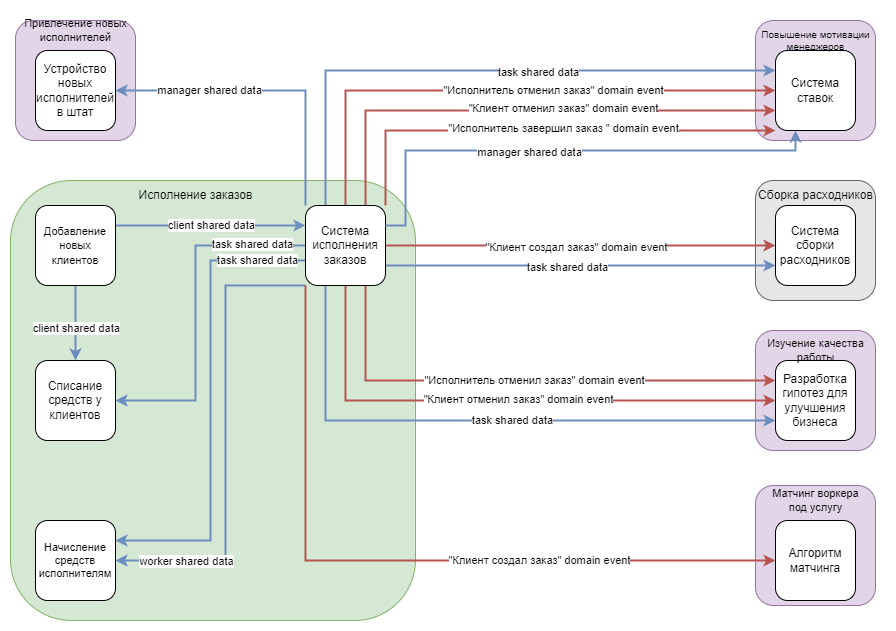

The diagram above was exported from draw.io. Its source (the exported page's mxGraphModel, read from the mxfile embedded in the PNG):
<mxGraphModel dx="1793" dy="1055" grid="1" gridSize="10" guides="1" tooltips="1" connect="1" arrows="1" fold="1" page="1" pageScale="1" pageWidth="827" pageHeight="1169" math="0" shadow="0">
  <root>
    <mxCell id="0" />
    <mxCell id="1" parent="0" />
    <mxCell id="-d-Q6MeKnVGko1SuWgzG-1" value="" style="rounded=1;whiteSpace=wrap;html=1;fillColor=#d5e8d4;strokeColor=#82b366;" vertex="1" parent="1">
      <mxGeometry x="35" y="480" width="405" height="440" as="geometry" />
    </mxCell>
    <mxCell id="-d-Q6MeKnVGko1SuWgzG-13" value="" style="rounded=1;whiteSpace=wrap;html=1;fillColor=#e1d5e7;strokeColor=#9673a6;" vertex="1" parent="1">
      <mxGeometry x="40" y="320" width="120" height="120" as="geometry" />
    </mxCell>
    <mxCell id="-d-Q6MeKnVGko1SuWgzG-11" value="" style="rounded=1;whiteSpace=wrap;html=1;fillColor=#e1d5e7;strokeColor=#9673a6;" vertex="1" parent="1">
      <mxGeometry x="780" y="785" width="120" height="120" as="geometry" />
    </mxCell>
    <mxCell id="-d-Q6MeKnVGko1SuWgzG-9" value="" style="rounded=1;whiteSpace=wrap;html=1;fillColor=#e1d5e7;strokeColor=#9673a6;" vertex="1" parent="1">
      <mxGeometry x="780" y="630" width="120" height="120" as="geometry" />
    </mxCell>
    <mxCell id="-d-Q6MeKnVGko1SuWgzG-6" value="" style="rounded=1;whiteSpace=wrap;html=1;fillColor=#E6E6E6;strokeColor=#666666;fontColor=#333333;" vertex="1" parent="1">
      <mxGeometry x="780" y="480" width="120" height="120" as="geometry" />
    </mxCell>
    <mxCell id="-d-Q6MeKnVGko1SuWgzG-8" value="Сборка расходников" style="text;html=1;align=center;verticalAlign=middle;resizable=0;points=[];autosize=1;strokeColor=none;fillColor=none;" vertex="1" parent="1">
      <mxGeometry x="770" y="480" width="140" height="30" as="geometry" />
    </mxCell>
    <mxCell id="HScQauIaBA3DNNaaYkHM-6" value="" style="rounded=1;whiteSpace=wrap;html=1;fillColor=#e1d5e7;strokeColor=#9673a6;" parent="1" vertex="1">
      <mxGeometry x="780" y="320" width="120" height="120" as="geometry" />
    </mxCell>
    <mxCell id="FXwzLCWcbfkPv1vozMQk-4" value="Устройство новых исполнителей в штат" style="whiteSpace=wrap;html=1;aspect=fixed;rounded=1;" parent="1" vertex="1">
      <mxGeometry x="60" y="350" width="80" height="80" as="geometry" />
    </mxCell>
    <mxCell id="FXwzLCWcbfkPv1vozMQk-10" style="edgeStyle=orthogonalEdgeStyle;rounded=0;orthogonalLoop=1;jettySize=auto;html=1;entryX=0;entryY=0.75;entryDx=0;entryDy=0;fillColor=#dae8fc;strokeColor=#6c8ebf;strokeWidth=2;exitX=1;exitY=0.75;exitDx=0;exitDy=0;" parent="1" source="FXwzLCWcbfkPv1vozMQk-5" target="FXwzLCWcbfkPv1vozMQk-6" edge="1">
      <mxGeometry relative="1" as="geometry" />
    </mxCell>
    <mxCell id="FXwzLCWcbfkPv1vozMQk-11" value="task shared data" style="edgeLabel;html=1;align=center;verticalAlign=middle;resizable=0;points=[];" parent="FXwzLCWcbfkPv1vozMQk-10" vertex="1" connectable="0">
      <mxGeometry x="-0.0727" y="-1" relative="1" as="geometry">
        <mxPoint as="offset" />
      </mxGeometry>
    </mxCell>
    <mxCell id="FXwzLCWcbfkPv1vozMQk-12" style="edgeStyle=orthogonalEdgeStyle;rounded=0;orthogonalLoop=1;jettySize=auto;html=1;entryX=0;entryY=0.75;entryDx=0;entryDy=0;strokeColor=#6c8ebf;strokeWidth=2;align=center;verticalAlign=middle;fontFamily=Helvetica;fontSize=11;fontColor=default;labelBackgroundColor=default;endArrow=classic;fillColor=#dae8fc;exitX=0.25;exitY=1;exitDx=0;exitDy=0;" parent="1" source="FXwzLCWcbfkPv1vozMQk-5" target="FXwzLCWcbfkPv1vozMQk-8" edge="1">
      <mxGeometry relative="1" as="geometry">
        <Array as="points">
          <mxPoint x="350" y="720" />
        </Array>
      </mxGeometry>
    </mxCell>
    <mxCell id="FXwzLCWcbfkPv1vozMQk-13" value="task shared data" style="edgeLabel;html=1;align=center;verticalAlign=middle;resizable=0;points=[];rounded=0;strokeColor=#6c8ebf;strokeWidth=2;fontFamily=Helvetica;fontSize=11;fontColor=default;labelBackgroundColor=default;fillColor=#dae8fc;" parent="FXwzLCWcbfkPv1vozMQk-12" vertex="1" connectable="0">
      <mxGeometry x="0.3731" y="1" relative="1" as="geometry">
        <mxPoint x="-80" as="offset" />
      </mxGeometry>
    </mxCell>
    <mxCell id="FXwzLCWcbfkPv1vozMQk-14" style="edgeStyle=orthogonalEdgeStyle;rounded=0;orthogonalLoop=1;jettySize=auto;html=1;entryX=0;entryY=0.25;entryDx=0;entryDy=0;strokeColor=#6c8ebf;strokeWidth=2;align=center;verticalAlign=middle;fontFamily=Helvetica;fontSize=11;fontColor=default;labelBackgroundColor=default;endArrow=classic;fillColor=#dae8fc;exitX=0.25;exitY=0;exitDx=0;exitDy=0;" parent="1" source="FXwzLCWcbfkPv1vozMQk-5" target="FXwzLCWcbfkPv1vozMQk-9" edge="1">
      <mxGeometry relative="1" as="geometry" />
    </mxCell>
    <mxCell id="FXwzLCWcbfkPv1vozMQk-15" value="task shared data" style="edgeLabel;html=1;align=center;verticalAlign=middle;resizable=0;points=[];rounded=0;strokeColor=#6c8ebf;strokeWidth=2;fontFamily=Helvetica;fontSize=11;fontColor=default;labelBackgroundColor=default;fillColor=#dae8fc;" parent="FXwzLCWcbfkPv1vozMQk-14" vertex="1" connectable="0">
      <mxGeometry x="-0.0154" y="-1" relative="1" as="geometry">
        <mxPoint x="60" as="offset" />
      </mxGeometry>
    </mxCell>
    <mxCell id="FXwzLCWcbfkPv1vozMQk-16" style="edgeStyle=orthogonalEdgeStyle;rounded=0;orthogonalLoop=1;jettySize=auto;html=1;entryX=0;entryY=0.5;entryDx=0;entryDy=0;strokeWidth=2;fillColor=#f8cecc;strokeColor=#b85450;exitX=1;exitY=0.5;exitDx=0;exitDy=0;" parent="1" source="FXwzLCWcbfkPv1vozMQk-5" target="FXwzLCWcbfkPv1vozMQk-6" edge="1">
      <mxGeometry relative="1" as="geometry">
        <mxPoint x="410" y="380" as="sourcePoint" />
        <Array as="points">
          <mxPoint x="610" y="545" />
          <mxPoint x="610" y="545" />
        </Array>
      </mxGeometry>
    </mxCell>
    <mxCell id="FXwzLCWcbfkPv1vozMQk-17" value="&quot;Клиент создал заказ&quot; domain event" style="edgeLabel;html=1;align=center;verticalAlign=middle;resizable=0;points=[];" parent="FXwzLCWcbfkPv1vozMQk-16" vertex="1" connectable="0">
      <mxGeometry x="-0.025" y="-1" relative="1" as="geometry">
        <mxPoint as="offset" />
      </mxGeometry>
    </mxCell>
    <mxCell id="FXwzLCWcbfkPv1vozMQk-18" style="edgeStyle=orthogonalEdgeStyle;rounded=0;orthogonalLoop=1;jettySize=auto;html=1;exitX=0.5;exitY=1;exitDx=0;exitDy=0;entryX=0;entryY=0.5;entryDx=0;entryDy=0;strokeColor=#b85450;strokeWidth=2;align=center;verticalAlign=middle;fontFamily=Helvetica;fontSize=11;fontColor=default;labelBackgroundColor=default;endArrow=classic;fillColor=#f8cecc;" parent="1" source="FXwzLCWcbfkPv1vozMQk-5" target="FXwzLCWcbfkPv1vozMQk-8" edge="1">
      <mxGeometry relative="1" as="geometry">
        <Array as="points">
          <mxPoint x="370" y="700" />
        </Array>
      </mxGeometry>
    </mxCell>
    <mxCell id="FXwzLCWcbfkPv1vozMQk-19" value="&quot;Клиент отменил заказ&quot; domain event" style="edgeLabel;html=1;align=center;verticalAlign=middle;resizable=0;points=[];" parent="FXwzLCWcbfkPv1vozMQk-18" vertex="1" connectable="0">
      <mxGeometry x="-0.0174" y="2" relative="1" as="geometry">
        <mxPoint x="20" as="offset" />
      </mxGeometry>
    </mxCell>
    <mxCell id="FXwzLCWcbfkPv1vozMQk-20" style="edgeStyle=orthogonalEdgeStyle;rounded=0;orthogonalLoop=1;jettySize=auto;html=1;exitX=0.75;exitY=1;exitDx=0;exitDy=0;entryX=0;entryY=0.25;entryDx=0;entryDy=0;strokeColor=#b85450;strokeWidth=2;align=center;verticalAlign=middle;fontFamily=Helvetica;fontSize=11;fontColor=default;labelBackgroundColor=default;endArrow=classic;fillColor=#f8cecc;" parent="1" source="FXwzLCWcbfkPv1vozMQk-5" target="FXwzLCWcbfkPv1vozMQk-8" edge="1">
      <mxGeometry relative="1" as="geometry">
        <Array as="points">
          <mxPoint x="390" y="680" />
        </Array>
      </mxGeometry>
    </mxCell>
    <mxCell id="FXwzLCWcbfkPv1vozMQk-21" value="&quot;Исполнитель отменил заказ&quot; domain event" style="edgeLabel;html=1;align=center;verticalAlign=middle;resizable=0;points=[];rounded=0;strokeColor=#b85450;strokeWidth=2;fontFamily=Helvetica;fontSize=11;fontColor=default;labelBackgroundColor=default;fillColor=#f8cecc;" parent="FXwzLCWcbfkPv1vozMQk-20" vertex="1" connectable="0">
      <mxGeometry x="-0.3077" y="1" relative="1" as="geometry">
        <mxPoint x="88" as="offset" />
      </mxGeometry>
    </mxCell>
    <mxCell id="FXwzLCWcbfkPv1vozMQk-22" style="edgeStyle=orthogonalEdgeStyle;rounded=0;orthogonalLoop=1;jettySize=auto;html=1;strokeColor=#b85450;strokeWidth=2;align=center;verticalAlign=middle;fontFamily=Helvetica;fontSize=11;fontColor=default;labelBackgroundColor=default;endArrow=classic;fillColor=#f8cecc;entryX=0;entryY=0.5;entryDx=0;entryDy=0;" parent="1" source="FXwzLCWcbfkPv1vozMQk-5" target="FXwzLCWcbfkPv1vozMQk-9" edge="1">
      <mxGeometry relative="1" as="geometry">
        <mxPoint x="680" y="420" as="targetPoint" />
        <Array as="points">
          <mxPoint x="370" y="390" />
        </Array>
      </mxGeometry>
    </mxCell>
    <mxCell id="FXwzLCWcbfkPv1vozMQk-24" value="&quot;Исполнитель отменил заказ&quot; domain event" style="edgeLabel;html=1;align=center;verticalAlign=middle;resizable=0;points=[];" parent="FXwzLCWcbfkPv1vozMQk-22" vertex="1" connectable="0">
      <mxGeometry x="-0.3288" y="-3" relative="1" as="geometry">
        <mxPoint x="140" y="-4" as="offset" />
      </mxGeometry>
    </mxCell>
    <mxCell id="FXwzLCWcbfkPv1vozMQk-25" style="edgeStyle=orthogonalEdgeStyle;rounded=0;orthogonalLoop=1;jettySize=auto;html=1;exitX=0.75;exitY=0;exitDx=0;exitDy=0;entryX=0;entryY=0.75;entryDx=0;entryDy=0;strokeColor=#b85450;strokeWidth=2;align=center;verticalAlign=middle;fontFamily=Helvetica;fontSize=11;fontColor=default;labelBackgroundColor=default;endArrow=classic;fillColor=#f8cecc;" parent="1" source="FXwzLCWcbfkPv1vozMQk-5" target="FXwzLCWcbfkPv1vozMQk-9" edge="1">
      <mxGeometry relative="1" as="geometry">
        <Array as="points">
          <mxPoint x="390" y="410" />
        </Array>
      </mxGeometry>
    </mxCell>
    <mxCell id="FXwzLCWcbfkPv1vozMQk-26" value="&quot;Клиент отменил заказ&quot; domain event" style="edgeLabel;html=1;align=center;verticalAlign=middle;resizable=0;points=[];rounded=0;strokeColor=#b85450;strokeWidth=2;fontFamily=Helvetica;fontSize=11;fontColor=default;labelBackgroundColor=default;fillColor=#f8cecc;" parent="FXwzLCWcbfkPv1vozMQk-25" vertex="1" connectable="0">
      <mxGeometry x="-0.5525" y="3" relative="1" as="geometry">
        <mxPoint x="180" as="offset" />
      </mxGeometry>
    </mxCell>
    <mxCell id="FXwzLCWcbfkPv1vozMQk-29" style="edgeStyle=orthogonalEdgeStyle;rounded=0;orthogonalLoop=1;jettySize=auto;html=1;exitX=1;exitY=0;exitDx=0;exitDy=0;entryX=0;entryY=1;entryDx=0;entryDy=0;strokeColor=#b85450;strokeWidth=2;align=center;verticalAlign=middle;fontFamily=Helvetica;fontSize=11;fontColor=default;labelBackgroundColor=default;endArrow=classic;fillColor=#f8cecc;" parent="1" source="FXwzLCWcbfkPv1vozMQk-5" target="FXwzLCWcbfkPv1vozMQk-9" edge="1">
      <mxGeometry relative="1" as="geometry">
        <Array as="points">
          <mxPoint x="410" y="430" />
        </Array>
      </mxGeometry>
    </mxCell>
    <mxCell id="FXwzLCWcbfkPv1vozMQk-31" value="&quot;Исполнитель завершил заказ&lt;span style=&quot;color: light-dark(rgb(0, 0, 0), rgb(255, 255, 255));&quot;&gt;&amp;nbsp;&quot; domain event&lt;/span&gt;" style="edgeLabel;html=1;align=center;verticalAlign=middle;resizable=0;points=[];labelBackgroundColor=default;" parent="FXwzLCWcbfkPv1vozMQk-29" vertex="1" connectable="0">
      <mxGeometry x="-0.8169" y="-1" relative="1" as="geometry">
        <mxPoint x="176" y="-35" as="offset" />
      </mxGeometry>
    </mxCell>
    <mxCell id="22VAuJL9Of5hzlI6LCMu-8" style="edgeStyle=orthogonalEdgeStyle;rounded=0;orthogonalLoop=1;jettySize=auto;html=1;entryX=1;entryY=0.5;entryDx=0;entryDy=0;exitX=0;exitY=0;exitDx=0;exitDy=0;strokeColor=#6c8ebf;strokeWidth=2;align=center;verticalAlign=middle;fontFamily=Helvetica;fontSize=11;fontColor=default;labelBackgroundColor=default;endArrow=classic;fillColor=#dae8fc;" parent="1" source="FXwzLCWcbfkPv1vozMQk-5" target="FXwzLCWcbfkPv1vozMQk-4" edge="1">
      <mxGeometry relative="1" as="geometry" />
    </mxCell>
    <mxCell id="22VAuJL9Of5hzlI6LCMu-9" value="manager shared data" style="edgeLabel;html=1;align=center;verticalAlign=middle;resizable=0;points=[];rounded=0;strokeColor=#6c8ebf;strokeWidth=2;fontFamily=Helvetica;fontSize=11;fontColor=default;labelBackgroundColor=default;fillColor=#dae8fc;" parent="22VAuJL9Of5hzlI6LCMu-8" vertex="1" connectable="0">
      <mxGeometry x="0.3836" y="2" relative="1" as="geometry">
        <mxPoint y="-3" as="offset" />
      </mxGeometry>
    </mxCell>
    <mxCell id="oCAEOJP_YbTLE_1cRwXH-3" style="edgeStyle=orthogonalEdgeStyle;rounded=0;orthogonalLoop=1;jettySize=auto;html=1;exitX=0;exitY=1;exitDx=0;exitDy=0;entryX=1;entryY=0.5;entryDx=0;entryDy=0;strokeColor=#6c8ebf;strokeWidth=2;align=center;verticalAlign=middle;fontFamily=Helvetica;fontSize=11;fontColor=default;labelBackgroundColor=default;endArrow=classic;fillColor=#dae8fc;" parent="1" source="FXwzLCWcbfkPv1vozMQk-5" target="oCAEOJP_YbTLE_1cRwXH-2" edge="1">
      <mxGeometry relative="1" as="geometry">
        <Array as="points">
          <mxPoint x="250" y="585" />
          <mxPoint x="250" y="860" />
        </Array>
      </mxGeometry>
    </mxCell>
    <mxCell id="oCAEOJP_YbTLE_1cRwXH-4" value="worker shared data" style="edgeLabel;html=1;align=center;verticalAlign=middle;resizable=0;points=[];" parent="oCAEOJP_YbTLE_1cRwXH-3" vertex="1" connectable="0">
      <mxGeometry x="-0.3333" y="-2" relative="1" as="geometry">
        <mxPoint x="-38" y="200" as="offset" />
      </mxGeometry>
    </mxCell>
    <mxCell id="oCAEOJP_YbTLE_1cRwXH-5" style="edgeStyle=orthogonalEdgeStyle;rounded=0;orthogonalLoop=1;jettySize=auto;html=1;exitX=0;exitY=1;exitDx=0;exitDy=0;entryX=0;entryY=0.5;entryDx=0;entryDy=0;strokeColor=#b85450;strokeWidth=2;align=center;verticalAlign=middle;fontFamily=Helvetica;fontSize=11;fontColor=default;labelBackgroundColor=default;endArrow=classic;fillColor=#f8cecc;" parent="1" source="FXwzLCWcbfkPv1vozMQk-5" target="oCAEOJP_YbTLE_1cRwXH-1" edge="1">
      <mxGeometry relative="1" as="geometry" />
    </mxCell>
    <mxCell id="oCAEOJP_YbTLE_1cRwXH-6" value="&quot;Клиент создал заказ&quot; domain event" style="edgeLabel;html=1;align=center;verticalAlign=middle;resizable=0;points=[];" parent="oCAEOJP_YbTLE_1cRwXH-5" vertex="1" connectable="0">
      <mxGeometry x="0.3664" y="-2" relative="1" as="geometry">
        <mxPoint y="-3" as="offset" />
      </mxGeometry>
    </mxCell>
    <mxCell id="HScQauIaBA3DNNaaYkHM-1" style="edgeStyle=orthogonalEdgeStyle;rounded=0;orthogonalLoop=1;jettySize=auto;html=1;entryX=1;entryY=0.5;entryDx=0;entryDy=0;strokeColor=#6c8ebf;strokeWidth=2;align=center;verticalAlign=middle;fontFamily=Helvetica;fontSize=11;fontColor=default;labelBackgroundColor=default;endArrow=classic;fillColor=#dae8fc;" parent="1" source="FXwzLCWcbfkPv1vozMQk-5" target="FXwzLCWcbfkPv1vozMQk-7" edge="1">
      <mxGeometry relative="1" as="geometry">
        <Array as="points">
          <mxPoint x="220" y="545" />
          <mxPoint x="220" y="700" />
        </Array>
      </mxGeometry>
    </mxCell>
    <mxCell id="HScQauIaBA3DNNaaYkHM-3" value="task shared data" style="edgeLabel;html=1;align=center;verticalAlign=middle;resizable=0;points=[];" parent="HScQauIaBA3DNNaaYkHM-1" vertex="1" connectable="0">
      <mxGeometry x="-0.586" y="-1" relative="1" as="geometry">
        <mxPoint x="18" y="-1" as="offset" />
      </mxGeometry>
    </mxCell>
    <mxCell id="HScQauIaBA3DNNaaYkHM-2" style="edgeStyle=orthogonalEdgeStyle;rounded=0;orthogonalLoop=1;jettySize=auto;html=1;entryX=1;entryY=0.25;entryDx=0;entryDy=0;strokeColor=#6c8ebf;strokeWidth=2;align=center;verticalAlign=middle;fontFamily=Helvetica;fontSize=11;fontColor=default;labelBackgroundColor=default;endArrow=classic;fillColor=#dae8fc;" parent="1" source="FXwzLCWcbfkPv1vozMQk-5" target="oCAEOJP_YbTLE_1cRwXH-2" edge="1">
      <mxGeometry relative="1" as="geometry">
        <Array as="points">
          <mxPoint x="235" y="560" />
          <mxPoint x="235" y="840" />
        </Array>
      </mxGeometry>
    </mxCell>
    <mxCell id="HScQauIaBA3DNNaaYkHM-4" value="task shared data" style="edgeLabel;html=1;align=center;verticalAlign=middle;resizable=0;points=[];" parent="HScQauIaBA3DNNaaYkHM-2" vertex="1" connectable="0">
      <mxGeometry x="-0.7049" y="4" relative="1" as="geometry">
        <mxPoint x="20" y="-5" as="offset" />
      </mxGeometry>
    </mxCell>
    <mxCell id="FXwzLCWcbfkPv1vozMQk-5" value="Система исполнения заказов" style="whiteSpace=wrap;html=1;aspect=fixed;rounded=1;strokeColor=default;align=center;verticalAlign=middle;fontFamily=Helvetica;fontSize=12;fontColor=default;fillColor=default;" parent="1" vertex="1">
      <mxGeometry x="330" y="505" width="80" height="80" as="geometry" />
    </mxCell>
    <mxCell id="FXwzLCWcbfkPv1vozMQk-6" value="Система сборки расходников" style="whiteSpace=wrap;html=1;aspect=fixed;rounded=1;strokeColor=default;align=center;verticalAlign=middle;fontFamily=Helvetica;fontSize=12;fontColor=default;fillColor=default;" parent="1" vertex="1">
      <mxGeometry x="800" y="505" width="80" height="80" as="geometry" />
    </mxCell>
    <mxCell id="FXwzLCWcbfkPv1vozMQk-7" value="Списание средств у клиентов" style="whiteSpace=wrap;html=1;aspect=fixed;rounded=1;strokeColor=default;align=center;verticalAlign=middle;fontFamily=Helvetica;fontSize=12;fontColor=default;fillColor=default;" parent="1" vertex="1">
      <mxGeometry x="60" y="660" width="80" height="80" as="geometry" />
    </mxCell>
    <mxCell id="FXwzLCWcbfkPv1vozMQk-8" value="Разработка гипотез для улучшения бизнеса" style="whiteSpace=wrap;html=1;aspect=fixed;rounded=1;strokeColor=default;align=center;verticalAlign=middle;fontFamily=Helvetica;fontSize=12;fontColor=default;fillColor=default;" parent="1" vertex="1">
      <mxGeometry x="800" y="660" width="80" height="80" as="geometry" />
    </mxCell>
    <mxCell id="FXwzLCWcbfkPv1vozMQk-9" value="Система ставок" style="whiteSpace=wrap;html=1;aspect=fixed;rounded=1;strokeColor=default;align=center;verticalAlign=middle;fontFamily=Helvetica;fontSize=12;fontColor=default;fillColor=default;" parent="1" vertex="1">
      <mxGeometry x="800" y="350" width="80" height="80" as="geometry" />
    </mxCell>
    <mxCell id="22VAuJL9Of5hzlI6LCMu-4" style="edgeStyle=orthogonalEdgeStyle;rounded=0;orthogonalLoop=1;jettySize=auto;html=1;entryX=0;entryY=0.25;entryDx=0;entryDy=0;strokeColor=#6c8ebf;strokeWidth=2;align=center;verticalAlign=middle;fontFamily=Helvetica;fontSize=11;fontColor=default;labelBackgroundColor=default;endArrow=classic;fillColor=#dae8fc;exitX=1;exitY=0.25;exitDx=0;exitDy=0;" parent="1" source="22VAuJL9Of5hzlI6LCMu-3" target="FXwzLCWcbfkPv1vozMQk-5" edge="1">
      <mxGeometry relative="1" as="geometry" />
    </mxCell>
    <mxCell id="22VAuJL9Of5hzlI6LCMu-5" value="client shared data" style="edgeLabel;html=1;align=center;verticalAlign=middle;resizable=0;points=[];rounded=0;strokeColor=#6c8ebf;strokeWidth=2;fontFamily=Helvetica;fontSize=11;fontColor=default;labelBackgroundColor=default;fillColor=#dae8fc;" parent="22VAuJL9Of5hzlI6LCMu-4" vertex="1" connectable="0">
      <mxGeometry x="-0.0029" y="1" relative="1" as="geometry">
        <mxPoint as="offset" />
      </mxGeometry>
    </mxCell>
    <mxCell id="22VAuJL9Of5hzlI6LCMu-6" style="edgeStyle=orthogonalEdgeStyle;rounded=0;orthogonalLoop=1;jettySize=auto;html=1;strokeColor=#6c8ebf;strokeWidth=2;align=center;verticalAlign=middle;fontFamily=Helvetica;fontSize=11;fontColor=default;labelBackgroundColor=default;endArrow=classic;fillColor=#dae8fc;entryX=0.5;entryY=0;entryDx=0;entryDy=0;" parent="1" source="22VAuJL9Of5hzlI6LCMu-3" target="FXwzLCWcbfkPv1vozMQk-7" edge="1">
      <mxGeometry relative="1" as="geometry">
        <mxPoint x="100" y="640" as="targetPoint" />
      </mxGeometry>
    </mxCell>
    <mxCell id="22VAuJL9Of5hzlI6LCMu-7" value="client shared data" style="edgeLabel;html=1;align=center;verticalAlign=middle;resizable=0;points=[];rounded=0;strokeColor=#6c8ebf;strokeWidth=2;fontFamily=Helvetica;fontSize=11;fontColor=default;labelBackgroundColor=default;fillColor=#dae8fc;" parent="22VAuJL9Of5hzlI6LCMu-6" vertex="1" connectable="0">
      <mxGeometry x="0.1273" relative="1" as="geometry">
        <mxPoint as="offset" />
      </mxGeometry>
    </mxCell>
    <mxCell id="22VAuJL9Of5hzlI6LCMu-3" value="&lt;span style=&quot;font-size: 11px;&quot;&gt;Добавление новых клиентов&lt;/span&gt;" style="whiteSpace=wrap;html=1;aspect=fixed;rounded=1;" parent="1" vertex="1">
      <mxGeometry x="60" y="505" width="80" height="80" as="geometry" />
    </mxCell>
    <mxCell id="22VAuJL9Of5hzlI6LCMu-10" style="edgeStyle=orthogonalEdgeStyle;rounded=0;orthogonalLoop=1;jettySize=auto;html=1;entryX=0.25;entryY=1;entryDx=0;entryDy=0;exitX=1;exitY=0.25;exitDx=0;exitDy=0;strokeColor=#6c8ebf;strokeWidth=2;align=center;verticalAlign=middle;fontFamily=Helvetica;fontSize=11;fontColor=default;labelBackgroundColor=default;endArrow=classic;fillColor=#dae8fc;" parent="1" source="FXwzLCWcbfkPv1vozMQk-5" target="FXwzLCWcbfkPv1vozMQk-9" edge="1">
      <mxGeometry relative="1" as="geometry">
        <mxPoint x="780" y="460" as="targetPoint" />
        <Array as="points">
          <mxPoint x="430" y="525" />
          <mxPoint x="430" y="450" />
          <mxPoint x="820" y="450" />
        </Array>
      </mxGeometry>
    </mxCell>
    <mxCell id="22VAuJL9Of5hzlI6LCMu-11" value="manager shared data" style="edgeLabel;html=1;align=center;verticalAlign=middle;resizable=0;points=[];" parent="22VAuJL9Of5hzlI6LCMu-10" vertex="1" connectable="0">
      <mxGeometry x="0.1447" y="-1" relative="1" as="geometry">
        <mxPoint x="-70" as="offset" />
      </mxGeometry>
    </mxCell>
    <mxCell id="oCAEOJP_YbTLE_1cRwXH-1" value="Алгоритм матчинга" style="whiteSpace=wrap;html=1;aspect=fixed;rounded=1;strokeColor=default;align=center;verticalAlign=middle;fontFamily=Helvetica;fontSize=12;fontColor=default;fillColor=default;" parent="1" vertex="1">
      <mxGeometry x="800" y="820" width="80" height="80" as="geometry" />
    </mxCell>
    <mxCell id="oCAEOJP_YbTLE_1cRwXH-2" value="Начисление средств исполнителям" style="whiteSpace=wrap;html=1;aspect=fixed;rounded=1;strokeColor=default;align=center;verticalAlign=middle;fontFamily=Helvetica;fontSize=11;fontColor=default;fillColor=default;" parent="1" vertex="1">
      <mxGeometry x="60" y="820" width="80" height="80" as="geometry" />
    </mxCell>
    <mxCell id="-d-Q6MeKnVGko1SuWgzG-5" value="Исполнение заказов" style="text;html=1;align=center;verticalAlign=middle;resizable=0;points=[];autosize=1;strokeColor=none;fillColor=none;" vertex="1" parent="1">
      <mxGeometry x="150" y="480" width="140" height="30" as="geometry" />
    </mxCell>
    <mxCell id="-d-Q6MeKnVGko1SuWgzG-14" value="Привлечение новых&lt;div&gt;исполнителей&lt;/div&gt;" style="text;html=1;align=center;verticalAlign=middle;resizable=0;points=[];autosize=1;strokeColor=none;fillColor=none;fontSize=11;" vertex="1" parent="1">
      <mxGeometry x="35" y="310" width="130" height="40" as="geometry" />
    </mxCell>
    <mxCell id="-d-Q6MeKnVGko1SuWgzG-16" value="Повышение мотивации&lt;div&gt;менеджеров&lt;/div&gt;" style="text;html=1;align=center;verticalAlign=middle;resizable=0;points=[];autosize=1;strokeColor=none;fillColor=none;fontSize=10;" vertex="1" parent="1">
      <mxGeometry x="775" y="320" width="130" height="40" as="geometry" />
    </mxCell>
    <mxCell id="-d-Q6MeKnVGko1SuWgzG-10" value="Изучение качества&lt;div&gt;работы&lt;/div&gt;" style="text;html=1;align=center;verticalAlign=middle;resizable=0;points=[];autosize=1;strokeColor=none;fillColor=none;fontSize=11;" vertex="1" parent="1">
      <mxGeometry x="780" y="630" width="120" height="40" as="geometry" />
    </mxCell>
    <mxCell id="-d-Q6MeKnVGko1SuWgzG-12" value="Матчинг воркера&lt;div&gt;под услугу&lt;/div&gt;" style="text;html=1;align=center;verticalAlign=middle;resizable=0;points=[];autosize=1;strokeColor=none;fillColor=none;fontSize=11;" vertex="1" parent="1">
      <mxGeometry x="785" y="780" width="110" height="40" as="geometry" />
    </mxCell>
  </root>
</mxGraphModel>